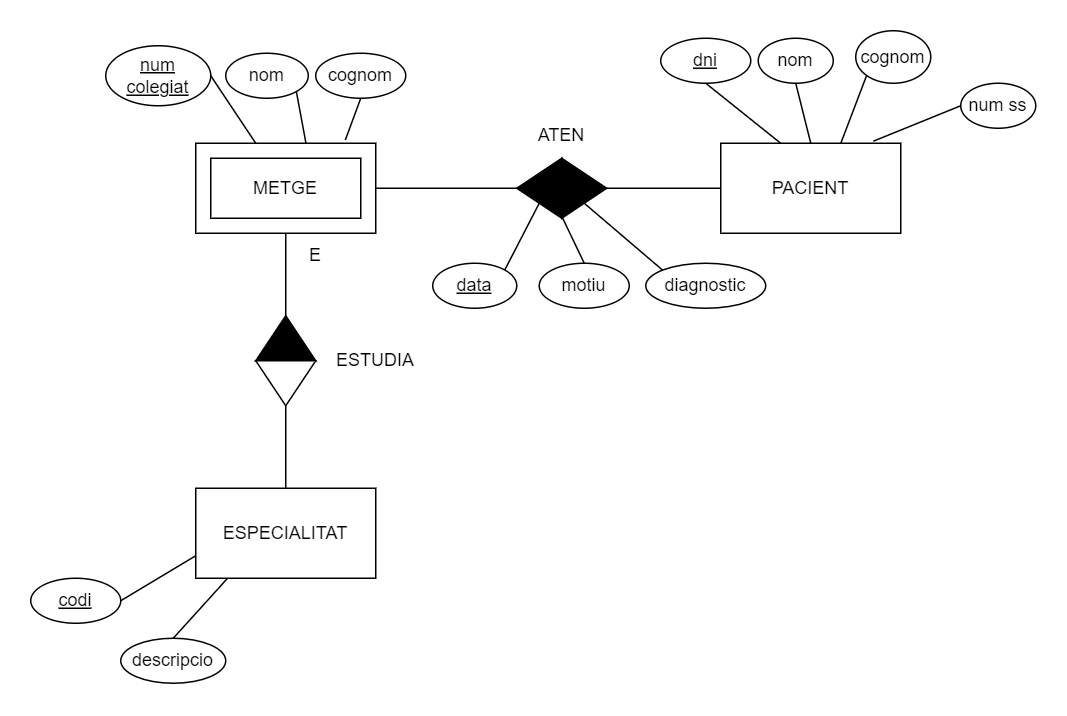

The diagram above was exported from draw.io. Its source (the exported page's mxGraphModel, read from the mxfile embedded in the PNG):
<mxGraphModel dx="834" dy="508" grid="1" gridSize="10" guides="1" tooltips="1" connect="1" arrows="1" fold="1" page="1" pageScale="1" pageWidth="827" pageHeight="1169" math="0" shadow="0">
  <root>
    <mxCell id="0" />
    <mxCell id="1" parent="0" />
    <mxCell id="mcPmbgRKH6jsq9SU0uXP-1" value="METGE" style="rounded=0;whiteSpace=wrap;html=1;" parent="1" vertex="1">
      <mxGeometry x="170" y="120" width="120" height="60" as="geometry" />
    </mxCell>
    <mxCell id="mcPmbgRKH6jsq9SU0uXP-2" value="PACIENT" style="rounded=0;whiteSpace=wrap;html=1;" parent="1" vertex="1">
      <mxGeometry x="520" y="120" width="120" height="60" as="geometry" />
    </mxCell>
    <mxCell id="mcPmbgRKH6jsq9SU0uXP-3" value="ESPECIALITAT" style="rounded=0;whiteSpace=wrap;html=1;" parent="1" vertex="1">
      <mxGeometry x="170" y="350" width="120" height="60" as="geometry" />
    </mxCell>
    <mxCell id="mcPmbgRKH6jsq9SU0uXP-5" value="&lt;u&gt;num colegiat&lt;/u&gt;" style="ellipse;whiteSpace=wrap;html=1;" parent="1" vertex="1">
      <mxGeometry x="110" y="55" width="70" height="40" as="geometry" />
    </mxCell>
    <mxCell id="mcPmbgRKH6jsq9SU0uXP-6" value="cognom" style="ellipse;whiteSpace=wrap;html=1;" parent="1" vertex="1">
      <mxGeometry x="250" y="60" width="60" height="30" as="geometry" />
    </mxCell>
    <mxCell id="mcPmbgRKH6jsq9SU0uXP-7" value="nom" style="ellipse;whiteSpace=wrap;html=1;" parent="1" vertex="1">
      <mxGeometry x="190" y="60" width="55" height="30" as="geometry" />
    </mxCell>
    <mxCell id="mcPmbgRKH6jsq9SU0uXP-9" value="&lt;u&gt;dni&lt;span style=&quot;color: rgba(0, 0, 0, 0); font-family: monospace; font-size: 0px; text-align: start; text-wrap: nowrap;&quot;&gt;%3CmxGraphModel%3E%3Croot%3E%3CmxCell%20id%3D%220%22%2F%3E%3CmxCell%20id%3D%221%22%20parent%3D%220%22%2F%3E%3CmxCell%20id%3D%222%22%20value%3D%22%22%20style%3D%22ellipse%3BwhiteSpace%3Dwrap%3Bhtml%3D1%3B%22%20vertex%3D%221%22%20parent%3D%221%22%3E%3CmxGeometry%20x%3D%22480%22%20y%3D%2230%22%20width%3D%2280%22%20height%3D%2250%22%20as%3D%22geometry%22%2F%3E%3C%2FmxCell%3E%3C%2Froot%3E%3C%2FmxGraphModel%3E&lt;/span&gt;&lt;/u&gt;" style="ellipse;whiteSpace=wrap;html=1;" parent="1" vertex="1">
      <mxGeometry x="480" y="50" width="60" height="30" as="geometry" />
    </mxCell>
    <mxCell id="mcPmbgRKH6jsq9SU0uXP-10" value="nom" style="ellipse;whiteSpace=wrap;html=1;" parent="1" vertex="1">
      <mxGeometry x="545" y="50" width="50" height="30" as="geometry" />
    </mxCell>
    <mxCell id="mcPmbgRKH6jsq9SU0uXP-11" value="cognom" style="ellipse;whiteSpace=wrap;html=1;" parent="1" vertex="1">
      <mxGeometry x="610" y="45" width="50" height="35" as="geometry" />
    </mxCell>
    <mxCell id="mcPmbgRKH6jsq9SU0uXP-12" value="num ss" style="ellipse;whiteSpace=wrap;html=1;" parent="1" vertex="1">
      <mxGeometry x="680" y="80" width="50" height="30" as="geometry" />
    </mxCell>
    <mxCell id="mcPmbgRKH6jsq9SU0uXP-13" value="motiu" style="ellipse;whiteSpace=wrap;html=1;" parent="1" vertex="1">
      <mxGeometry x="399" y="200" width="60" height="30" as="geometry" />
    </mxCell>
    <mxCell id="mcPmbgRKH6jsq9SU0uXP-14" value="diagnostic" style="ellipse;whiteSpace=wrap;html=1;" parent="1" vertex="1">
      <mxGeometry x="470" y="200" width="80" height="30" as="geometry" />
    </mxCell>
    <mxCell id="mcPmbgRKH6jsq9SU0uXP-15" value="&lt;u&gt;codi&lt;/u&gt;" style="ellipse;whiteSpace=wrap;html=1;" parent="1" vertex="1">
      <mxGeometry x="60" y="410" width="60" height="30" as="geometry" />
    </mxCell>
    <mxCell id="mcPmbgRKH6jsq9SU0uXP-16" value="descripcio" style="ellipse;whiteSpace=wrap;html=1;" parent="1" vertex="1">
      <mxGeometry x="120" y="450" width="70" height="30" as="geometry" />
    </mxCell>
    <mxCell id="mcPmbgRKH6jsq9SU0uXP-17" value="" style="triangle;whiteSpace=wrap;html=1;fillColor=#000000;" parent="1" vertex="1">
      <mxGeometry x="414" y="130" width="30" height="40" as="geometry" />
    </mxCell>
    <mxCell id="mcPmbgRKH6jsq9SU0uXP-18" value="" style="triangle;whiteSpace=wrap;html=1;rotation=-180;fillColor=#000000;" parent="1" vertex="1">
      <mxGeometry x="384" y="130" width="30" height="40" as="geometry" />
    </mxCell>
    <mxCell id="mcPmbgRKH6jsq9SU0uXP-20" value="" style="triangle;whiteSpace=wrap;html=1;rotation=-90;fillColor=#000000;" parent="1" vertex="1">
      <mxGeometry x="215" y="230" width="30" height="40" as="geometry" />
    </mxCell>
    <mxCell id="mcPmbgRKH6jsq9SU0uXP-21" value="" style="triangle;whiteSpace=wrap;html=1;rotation=-90;direction=west;" parent="1" vertex="1">
      <mxGeometry x="215" y="260" width="30" height="40" as="geometry" />
    </mxCell>
    <mxCell id="mcPmbgRKH6jsq9SU0uXP-25" value="" style="endArrow=none;html=1;rounded=0;entryX=0.5;entryY=1;entryDx=0;entryDy=0;exitX=1;exitY=0.5;exitDx=0;exitDy=0;" parent="1" source="mcPmbgRKH6jsq9SU0uXP-20" target="mcPmbgRKH6jsq9SU0uXP-1" edge="1">
      <mxGeometry width="50" height="50" relative="1" as="geometry">
        <mxPoint x="390" y="310" as="sourcePoint" />
        <mxPoint x="440" y="260" as="targetPoint" />
      </mxGeometry>
    </mxCell>
    <mxCell id="mcPmbgRKH6jsq9SU0uXP-26" value="" style="endArrow=none;html=1;rounded=0;exitX=0.5;exitY=0;exitDx=0;exitDy=0;entryX=1;entryY=0.5;entryDx=0;entryDy=0;" parent="1" source="mcPmbgRKH6jsq9SU0uXP-3" target="mcPmbgRKH6jsq9SU0uXP-21" edge="1">
      <mxGeometry width="50" height="50" relative="1" as="geometry">
        <mxPoint x="390" y="310" as="sourcePoint" />
        <mxPoint x="440" y="260" as="targetPoint" />
      </mxGeometry>
    </mxCell>
    <mxCell id="mcPmbgRKH6jsq9SU0uXP-29" value="" style="endArrow=none;html=1;rounded=0;entryX=1;entryY=0.5;entryDx=0;entryDy=0;exitX=0;exitY=0.5;exitDx=0;exitDy=0;" parent="1" source="mcPmbgRKH6jsq9SU0uXP-2" target="mcPmbgRKH6jsq9SU0uXP-17" edge="1">
      <mxGeometry width="50" height="50" relative="1" as="geometry">
        <mxPoint x="390" y="310" as="sourcePoint" />
        <mxPoint x="440" y="260" as="targetPoint" />
      </mxGeometry>
    </mxCell>
    <mxCell id="mcPmbgRKH6jsq9SU0uXP-30" value="" style="endArrow=none;html=1;rounded=0;entryX=1;entryY=0.5;entryDx=0;entryDy=0;exitX=1;exitY=0.5;exitDx=0;exitDy=0;" parent="1" source="mcPmbgRKH6jsq9SU0uXP-18" target="mcPmbgRKH6jsq9SU0uXP-1" edge="1">
      <mxGeometry width="50" height="50" relative="1" as="geometry">
        <mxPoint x="390" y="310" as="sourcePoint" />
        <mxPoint x="440" y="260" as="targetPoint" />
      </mxGeometry>
    </mxCell>
    <mxCell id="mcPmbgRKH6jsq9SU0uXP-31" value="ESTUDIA" style="text;html=1;align=center;verticalAlign=middle;whiteSpace=wrap;rounded=0;" parent="1" vertex="1">
      <mxGeometry x="260" y="250" width="60" height="30" as="geometry" />
    </mxCell>
    <mxCell id="mcPmbgRKH6jsq9SU0uXP-32" value="ATEN" style="text;html=1;align=center;verticalAlign=middle;whiteSpace=wrap;rounded=0;" parent="1" vertex="1">
      <mxGeometry x="384" y="100" width="60" height="30" as="geometry" />
    </mxCell>
    <mxCell id="mcPmbgRKH6jsq9SU0uXP-34" value="&lt;u&gt;data&lt;/u&gt;" style="ellipse;whiteSpace=wrap;html=1;" parent="1" vertex="1">
      <mxGeometry x="328" y="200" width="56" height="30" as="geometry" />
    </mxCell>
    <mxCell id="mcPmbgRKH6jsq9SU0uXP-36" value="" style="endArrow=none;html=1;rounded=0;exitX=1;exitY=0.5;exitDx=0;exitDy=0;entryX=0;entryY=0.75;entryDx=0;entryDy=0;" parent="1" source="mcPmbgRKH6jsq9SU0uXP-15" target="mcPmbgRKH6jsq9SU0uXP-3" edge="1">
      <mxGeometry width="50" height="50" relative="1" as="geometry">
        <mxPoint x="360" y="280" as="sourcePoint" />
        <mxPoint x="410" y="230" as="targetPoint" />
      </mxGeometry>
    </mxCell>
    <mxCell id="mcPmbgRKH6jsq9SU0uXP-38" value="" style="endArrow=none;html=1;rounded=0;entryX=1;entryY=0.5;entryDx=0;entryDy=0;" parent="1" source="mcPmbgRKH6jsq9SU0uXP-1" target="mcPmbgRKH6jsq9SU0uXP-5" edge="1">
      <mxGeometry width="50" height="50" relative="1" as="geometry">
        <mxPoint x="390" y="310" as="sourcePoint" />
        <mxPoint x="440" y="260" as="targetPoint" />
      </mxGeometry>
    </mxCell>
    <mxCell id="mcPmbgRKH6jsq9SU0uXP-39" value="" style="endArrow=none;html=1;rounded=0;entryX=1;entryY=1;entryDx=0;entryDy=0;exitX=0.612;exitY=-0.004;exitDx=0;exitDy=0;exitPerimeter=0;" parent="1" source="mcPmbgRKH6jsq9SU0uXP-1" target="mcPmbgRKH6jsq9SU0uXP-7" edge="1">
      <mxGeometry width="50" height="50" relative="1" as="geometry">
        <mxPoint x="390" y="310" as="sourcePoint" />
        <mxPoint x="440" y="260" as="targetPoint" />
      </mxGeometry>
    </mxCell>
    <mxCell id="mcPmbgRKH6jsq9SU0uXP-40" value="" style="endArrow=none;html=1;rounded=0;entryX=0.5;entryY=1;entryDx=0;entryDy=0;exitX=0.831;exitY=-0.036;exitDx=0;exitDy=0;exitPerimeter=0;" parent="1" source="mcPmbgRKH6jsq9SU0uXP-1" target="mcPmbgRKH6jsq9SU0uXP-6" edge="1">
      <mxGeometry width="50" height="50" relative="1" as="geometry">
        <mxPoint x="390" y="310" as="sourcePoint" />
        <mxPoint x="440" y="260" as="targetPoint" />
      </mxGeometry>
    </mxCell>
    <mxCell id="mcPmbgRKH6jsq9SU0uXP-41" value="" style="endArrow=none;html=1;rounded=0;exitX=0.333;exitY=0;exitDx=0;exitDy=0;exitPerimeter=0;entryX=0.5;entryY=1;entryDx=0;entryDy=0;" parent="1" source="mcPmbgRKH6jsq9SU0uXP-2" target="mcPmbgRKH6jsq9SU0uXP-9" edge="1">
      <mxGeometry width="50" height="50" relative="1" as="geometry">
        <mxPoint x="390" y="310" as="sourcePoint" />
        <mxPoint x="440" y="260" as="targetPoint" />
      </mxGeometry>
    </mxCell>
    <mxCell id="mcPmbgRKH6jsq9SU0uXP-42" value="" style="endArrow=none;html=1;rounded=0;entryX=0.5;entryY=1;entryDx=0;entryDy=0;exitX=0.5;exitY=0;exitDx=0;exitDy=0;" parent="1" source="mcPmbgRKH6jsq9SU0uXP-2" target="mcPmbgRKH6jsq9SU0uXP-10" edge="1">
      <mxGeometry width="50" height="50" relative="1" as="geometry">
        <mxPoint x="390" y="310" as="sourcePoint" />
        <mxPoint x="440" y="260" as="targetPoint" />
      </mxGeometry>
    </mxCell>
    <mxCell id="mcPmbgRKH6jsq9SU0uXP-43" value="" style="endArrow=none;html=1;rounded=0;entryX=0;entryY=1;entryDx=0;entryDy=0;exitX=0.667;exitY=0;exitDx=0;exitDy=0;exitPerimeter=0;" parent="1" source="mcPmbgRKH6jsq9SU0uXP-2" target="mcPmbgRKH6jsq9SU0uXP-11" edge="1">
      <mxGeometry width="50" height="50" relative="1" as="geometry">
        <mxPoint x="390" y="310" as="sourcePoint" />
        <mxPoint x="440" y="260" as="targetPoint" />
      </mxGeometry>
    </mxCell>
    <mxCell id="mcPmbgRKH6jsq9SU0uXP-44" value="" style="endArrow=none;html=1;rounded=0;entryX=0;entryY=0.5;entryDx=0;entryDy=0;exitX=0.848;exitY=-0.023;exitDx=0;exitDy=0;exitPerimeter=0;" parent="1" source="mcPmbgRKH6jsq9SU0uXP-2" target="mcPmbgRKH6jsq9SU0uXP-12" edge="1">
      <mxGeometry width="50" height="50" relative="1" as="geometry">
        <mxPoint x="390" y="310" as="sourcePoint" />
        <mxPoint x="440" y="260" as="targetPoint" />
      </mxGeometry>
    </mxCell>
    <mxCell id="mcPmbgRKH6jsq9SU0uXP-45" value="" style="endArrow=none;html=1;rounded=0;entryX=0;entryY=0;entryDx=0;entryDy=0;exitX=0.5;exitY=1;exitDx=0;exitDy=0;" parent="1" source="mcPmbgRKH6jsq9SU0uXP-17" target="mcPmbgRKH6jsq9SU0uXP-14" edge="1">
      <mxGeometry width="50" height="50" relative="1" as="geometry">
        <mxPoint x="650" y="380" as="sourcePoint" />
        <mxPoint x="440" y="260" as="targetPoint" />
      </mxGeometry>
    </mxCell>
    <mxCell id="mcPmbgRKH6jsq9SU0uXP-46" value="" style="endArrow=none;html=1;rounded=0;entryX=0.5;entryY=0;entryDx=0;entryDy=0;exitX=0.008;exitY=0.046;exitDx=0;exitDy=0;exitPerimeter=0;" parent="1" source="mcPmbgRKH6jsq9SU0uXP-18" target="mcPmbgRKH6jsq9SU0uXP-13" edge="1">
      <mxGeometry width="50" height="50" relative="1" as="geometry">
        <mxPoint x="390" y="310" as="sourcePoint" />
        <mxPoint x="440" y="260" as="targetPoint" />
      </mxGeometry>
    </mxCell>
    <mxCell id="mcPmbgRKH6jsq9SU0uXP-47" value="" style="endArrow=none;html=1;rounded=0;exitX=1;exitY=0;exitDx=0;exitDy=0;entryX=0.5;entryY=0;entryDx=0;entryDy=0;" parent="1" source="mcPmbgRKH6jsq9SU0uXP-34" target="mcPmbgRKH6jsq9SU0uXP-18" edge="1">
      <mxGeometry width="50" height="50" relative="1" as="geometry">
        <mxPoint x="390" y="310" as="sourcePoint" />
        <mxPoint x="440" y="260" as="targetPoint" />
      </mxGeometry>
    </mxCell>
    <mxCell id="mcPmbgRKH6jsq9SU0uXP-48" value="" style="endArrow=none;html=1;rounded=0;exitX=0.5;exitY=0;exitDx=0;exitDy=0;entryX=0.173;entryY=1.009;entryDx=0;entryDy=0;entryPerimeter=0;" parent="1" source="mcPmbgRKH6jsq9SU0uXP-16" target="mcPmbgRKH6jsq9SU0uXP-3" edge="1">
      <mxGeometry width="50" height="50" relative="1" as="geometry">
        <mxPoint x="390" y="310" as="sourcePoint" />
        <mxPoint x="440" y="260" as="targetPoint" />
      </mxGeometry>
    </mxCell>
    <mxCell id="NzpX-qOTDYSTFQs92bDI-1" value="" style="rounded=0;whiteSpace=wrap;html=1;fillColor=none;" vertex="1" parent="1">
      <mxGeometry x="180" y="130" width="100" height="40" as="geometry" />
    </mxCell>
    <mxCell id="NzpX-qOTDYSTFQs92bDI-2" value="E" style="text;html=1;align=center;verticalAlign=middle;whiteSpace=wrap;rounded=0;" vertex="1" parent="1">
      <mxGeometry x="240" y="180" width="20" height="30" as="geometry" />
    </mxCell>
  </root>
</mxGraphModel>